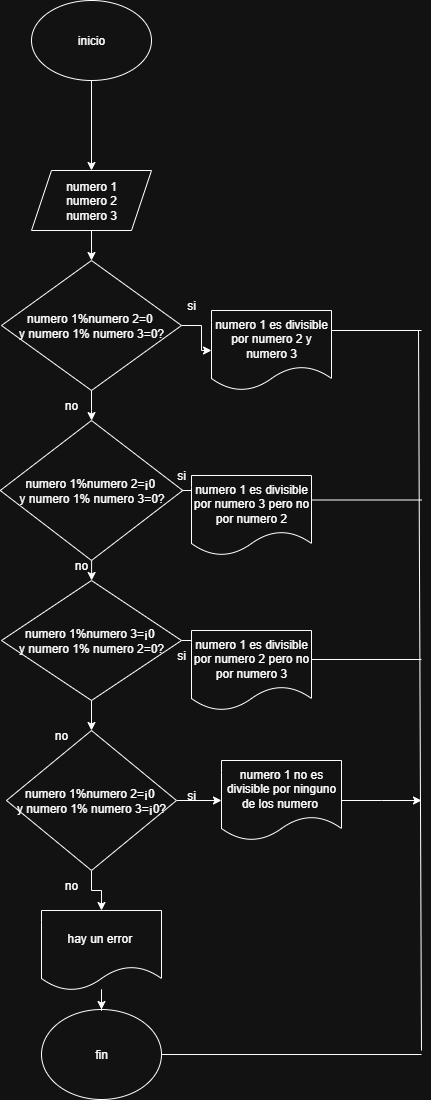

The diagram above was exported from draw.io. Its source (the exported page's mxGraphModel, read from the mxfile embedded in the PNG):
<mxGraphModel dx="872" dy="473" grid="1" gridSize="10" guides="1" tooltips="1" connect="1" arrows="1" fold="1" page="1" pageScale="1" pageWidth="827" pageHeight="1169" math="0" shadow="0">
  <root>
    <mxCell id="BHXXIHDZDZfJRC4R5TMh-0" />
    <mxCell id="BHXXIHDZDZfJRC4R5TMh-1" parent="BHXXIHDZDZfJRC4R5TMh-0" />
    <mxCell id="BHXXIHDZDZfJRC4R5TMh-2" value="" style="edgeStyle=orthogonalEdgeStyle;rounded=0;orthogonalLoop=1;jettySize=auto;html=1;" parent="BHXXIHDZDZfJRC4R5TMh-1" source="BHXXIHDZDZfJRC4R5TMh-3" target="BHXXIHDZDZfJRC4R5TMh-5" edge="1">
      <mxGeometry relative="1" as="geometry" />
    </mxCell>
    <mxCell id="BHXXIHDZDZfJRC4R5TMh-3" value="inicio" style="ellipse;whiteSpace=wrap;html=1;" parent="BHXXIHDZDZfJRC4R5TMh-1" vertex="1">
      <mxGeometry x="330" y="70" width="120" height="80" as="geometry" />
    </mxCell>
    <mxCell id="BHXXIHDZDZfJRC4R5TMh-4" value="" style="edgeStyle=orthogonalEdgeStyle;rounded=0;orthogonalLoop=1;jettySize=auto;html=1;" parent="BHXXIHDZDZfJRC4R5TMh-1" source="BHXXIHDZDZfJRC4R5TMh-5" target="BHXXIHDZDZfJRC4R5TMh-8" edge="1">
      <mxGeometry relative="1" as="geometry" />
    </mxCell>
    <mxCell id="BHXXIHDZDZfJRC4R5TMh-5" value="numero 1&lt;div&gt;numero 2&lt;/div&gt;&lt;div&gt;numero 3&lt;/div&gt;" style="shape=parallelogram;perimeter=parallelogramPerimeter;whiteSpace=wrap;html=1;fixedSize=1;" parent="BHXXIHDZDZfJRC4R5TMh-1" vertex="1">
      <mxGeometry x="330" y="240" width="120" height="60" as="geometry" />
    </mxCell>
    <mxCell id="BHXXIHDZDZfJRC4R5TMh-6" value="" style="edgeStyle=orthogonalEdgeStyle;rounded=0;orthogonalLoop=1;jettySize=auto;html=1;" parent="BHXXIHDZDZfJRC4R5TMh-1" source="BHXXIHDZDZfJRC4R5TMh-8" target="BHXXIHDZDZfJRC4R5TMh-12" edge="1">
      <mxGeometry relative="1" as="geometry" />
    </mxCell>
    <mxCell id="BHXXIHDZDZfJRC4R5TMh-7" value="" style="edgeStyle=orthogonalEdgeStyle;rounded=0;orthogonalLoop=1;jettySize=auto;html=1;" parent="BHXXIHDZDZfJRC4R5TMh-1" source="BHXXIHDZDZfJRC4R5TMh-8" target="BHXXIHDZDZfJRC4R5TMh-26" edge="1">
      <mxGeometry relative="1" as="geometry" />
    </mxCell>
    <mxCell id="BHXXIHDZDZfJRC4R5TMh-8" value="numero 1%numero 2=0&amp;nbsp;&lt;div&gt;y numero 1% numero 3=0?&lt;/div&gt;" style="rhombus;whiteSpace=wrap;html=1;" parent="BHXXIHDZDZfJRC4R5TMh-1" vertex="1">
      <mxGeometry x="300" y="330" width="180" height="130" as="geometry" />
    </mxCell>
    <mxCell id="BHXXIHDZDZfJRC4R5TMh-9" value="si" style="text;html=1;align=center;verticalAlign=middle;whiteSpace=wrap;rounded=0;" parent="BHXXIHDZDZfJRC4R5TMh-1" vertex="1">
      <mxGeometry x="460" y="360" width="60" height="30" as="geometry" />
    </mxCell>
    <mxCell id="BHXXIHDZDZfJRC4R5TMh-10" value="" style="edgeStyle=orthogonalEdgeStyle;rounded=0;orthogonalLoop=1;jettySize=auto;html=1;" parent="BHXXIHDZDZfJRC4R5TMh-1" source="BHXXIHDZDZfJRC4R5TMh-12" target="BHXXIHDZDZfJRC4R5TMh-15" edge="1">
      <mxGeometry relative="1" as="geometry" />
    </mxCell>
    <mxCell id="BHXXIHDZDZfJRC4R5TMh-11" value="" style="edgeStyle=orthogonalEdgeStyle;rounded=0;orthogonalLoop=1;jettySize=auto;html=1;" parent="BHXXIHDZDZfJRC4R5TMh-1" source="BHXXIHDZDZfJRC4R5TMh-12" edge="1">
      <mxGeometry relative="1" as="geometry">
        <mxPoint x="490" y="570" as="targetPoint" />
      </mxGeometry>
    </mxCell>
    <mxCell id="BHXXIHDZDZfJRC4R5TMh-12" value="numero 1%numero 2=¡0&amp;nbsp;&lt;div&gt;y&amp;nbsp;&lt;span style=&quot;background-color: transparent; color: light-dark(rgb(0, 0, 0), rgb(255, 255, 255));&quot;&gt;numero 1% numero 3=0?&lt;/span&gt;&lt;/div&gt;" style="rhombus;whiteSpace=wrap;html=1;" parent="BHXXIHDZDZfJRC4R5TMh-1" vertex="1">
      <mxGeometry x="298.75" y="490" width="182.5" height="140" as="geometry" />
    </mxCell>
    <mxCell id="BHXXIHDZDZfJRC4R5TMh-13" value="" style="edgeStyle=orthogonalEdgeStyle;rounded=0;orthogonalLoop=1;jettySize=auto;html=1;" parent="BHXXIHDZDZfJRC4R5TMh-1" source="BHXXIHDZDZfJRC4R5TMh-15" edge="1">
      <mxGeometry relative="1" as="geometry">
        <mxPoint x="490" y="730" as="targetPoint" />
      </mxGeometry>
    </mxCell>
    <mxCell id="BHXXIHDZDZfJRC4R5TMh-14" value="" style="edgeStyle=orthogonalEdgeStyle;rounded=0;orthogonalLoop=1;jettySize=auto;html=1;" parent="BHXXIHDZDZfJRC4R5TMh-1" source="BHXXIHDZDZfJRC4R5TMh-15" target="BHXXIHDZDZfJRC4R5TMh-33" edge="1">
      <mxGeometry relative="1" as="geometry" />
    </mxCell>
    <mxCell id="BHXXIHDZDZfJRC4R5TMh-15" value="numero 1%numero 3=¡0&amp;nbsp;&lt;div&gt;y&amp;nbsp;&lt;span style=&quot;background-color: transparent; color: light-dark(rgb(0, 0, 0), rgb(255, 255, 255));&quot;&gt;numero 1% numero 2=0?&lt;/span&gt;&lt;/div&gt;" style="rhombus;whiteSpace=wrap;html=1;" parent="BHXXIHDZDZfJRC4R5TMh-1" vertex="1">
      <mxGeometry x="300" y="650" width="180" height="120" as="geometry" />
    </mxCell>
    <mxCell id="BHXXIHDZDZfJRC4R5TMh-16" value="no" style="text;html=1;align=center;verticalAlign=middle;whiteSpace=wrap;rounded=0;" parent="BHXXIHDZDZfJRC4R5TMh-1" vertex="1">
      <mxGeometry x="340" y="460" width="60" height="30" as="geometry" />
    </mxCell>
    <mxCell id="BHXXIHDZDZfJRC4R5TMh-17" value="no" style="text;html=1;align=center;verticalAlign=middle;whiteSpace=wrap;rounded=0;" parent="BHXXIHDZDZfJRC4R5TMh-1" vertex="1">
      <mxGeometry x="350" y="620" width="60" height="30" as="geometry" />
    </mxCell>
    <mxCell id="BHXXIHDZDZfJRC4R5TMh-18" value="si" style="text;html=1;align=center;verticalAlign=middle;whiteSpace=wrap;rounded=0;" parent="BHXXIHDZDZfJRC4R5TMh-1" vertex="1">
      <mxGeometry x="450" y="530" width="60" height="30" as="geometry" />
    </mxCell>
    <mxCell id="BHXXIHDZDZfJRC4R5TMh-19" value="si" style="text;html=1;align=center;verticalAlign=middle;whiteSpace=wrap;rounded=0;" parent="BHXXIHDZDZfJRC4R5TMh-1" vertex="1">
      <mxGeometry x="450" y="710" width="60" height="30" as="geometry" />
    </mxCell>
    <mxCell id="BHXXIHDZDZfJRC4R5TMh-20" value="fin" style="ellipse;whiteSpace=wrap;html=1;" parent="BHXXIHDZDZfJRC4R5TMh-1" vertex="1">
      <mxGeometry x="340" y="1079" width="120" height="90" as="geometry" />
    </mxCell>
    <mxCell id="BHXXIHDZDZfJRC4R5TMh-21" value="" style="endArrow=none;html=1;rounded=0;" parent="BHXXIHDZDZfJRC4R5TMh-1" edge="1">
      <mxGeometry width="50" height="50" relative="1" as="geometry">
        <mxPoint x="610" y="400" as="sourcePoint" />
        <mxPoint x="720" y="400" as="targetPoint" />
      </mxGeometry>
    </mxCell>
    <mxCell id="BHXXIHDZDZfJRC4R5TMh-22" value="" style="endArrow=none;html=1;rounded=0;" parent="BHXXIHDZDZfJRC4R5TMh-1" edge="1">
      <mxGeometry width="50" height="50" relative="1" as="geometry">
        <mxPoint x="610" y="569.5" as="sourcePoint" />
        <mxPoint x="720" y="569.5" as="targetPoint" />
      </mxGeometry>
    </mxCell>
    <mxCell id="BHXXIHDZDZfJRC4R5TMh-23" value="" style="endArrow=none;html=1;rounded=0;" parent="BHXXIHDZDZfJRC4R5TMh-1" edge="1">
      <mxGeometry width="50" height="50" relative="1" as="geometry">
        <mxPoint x="610" y="729" as="sourcePoint" />
        <mxPoint x="720" y="729" as="targetPoint" />
      </mxGeometry>
    </mxCell>
    <mxCell id="BHXXIHDZDZfJRC4R5TMh-24" value="" style="endArrow=none;html=1;rounded=0;exitX=1;exitY=0.5;exitDx=0;exitDy=0;" parent="BHXXIHDZDZfJRC4R5TMh-1" source="BHXXIHDZDZfJRC4R5TMh-20" edge="1">
      <mxGeometry width="50" height="50" relative="1" as="geometry">
        <mxPoint x="450" y="840" as="sourcePoint" />
        <mxPoint x="720" y="1124" as="targetPoint" />
      </mxGeometry>
    </mxCell>
    <mxCell id="BHXXIHDZDZfJRC4R5TMh-25" value="" style="endArrow=none;html=1;rounded=0;" parent="BHXXIHDZDZfJRC4R5TMh-1" edge="1">
      <mxGeometry width="50" height="50" relative="1" as="geometry">
        <mxPoint x="717" y="400" as="sourcePoint" />
        <mxPoint x="720" y="1120" as="targetPoint" />
      </mxGeometry>
    </mxCell>
    <mxCell id="BHXXIHDZDZfJRC4R5TMh-26" value="numero 1 es divisible por numero 2 y numero 3" style="shape=document;whiteSpace=wrap;html=1;boundedLbl=1;" parent="BHXXIHDZDZfJRC4R5TMh-1" vertex="1">
      <mxGeometry x="510" y="380" width="120" height="80" as="geometry" />
    </mxCell>
    <mxCell id="BHXXIHDZDZfJRC4R5TMh-27" value="numero 1 es divisible por numero 3 pero no por numero 2" style="shape=document;whiteSpace=wrap;html=1;boundedLbl=1;" parent="BHXXIHDZDZfJRC4R5TMh-1" vertex="1">
      <mxGeometry x="490" y="545" width="120" height="80" as="geometry" />
    </mxCell>
    <mxCell id="BHXXIHDZDZfJRC4R5TMh-28" value="numero 1 es divisible por numero 2 pero no por numero 3" style="shape=document;whiteSpace=wrap;html=1;boundedLbl=1;" parent="BHXXIHDZDZfJRC4R5TMh-1" vertex="1">
      <mxGeometry x="490" y="700" width="120" height="80" as="geometry" />
    </mxCell>
    <mxCell id="BHXXIHDZDZfJRC4R5TMh-29" value="" style="edgeStyle=orthogonalEdgeStyle;rounded=0;orthogonalLoop=1;jettySize=auto;html=1;" parent="BHXXIHDZDZfJRC4R5TMh-1" source="BHXXIHDZDZfJRC4R5TMh-30" target="BHXXIHDZDZfJRC4R5TMh-20" edge="1">
      <mxGeometry relative="1" as="geometry" />
    </mxCell>
    <mxCell id="BHXXIHDZDZfJRC4R5TMh-30" value="hay un error&amp;nbsp;" style="shape=document;whiteSpace=wrap;html=1;boundedLbl=1;" parent="BHXXIHDZDZfJRC4R5TMh-1" vertex="1">
      <mxGeometry x="340" y="980" width="120" height="80" as="geometry" />
    </mxCell>
    <mxCell id="BHXXIHDZDZfJRC4R5TMh-31" value="" style="edgeStyle=orthogonalEdgeStyle;rounded=0;orthogonalLoop=1;jettySize=auto;html=1;" parent="BHXXIHDZDZfJRC4R5TMh-1" source="BHXXIHDZDZfJRC4R5TMh-33" target="BHXXIHDZDZfJRC4R5TMh-30" edge="1">
      <mxGeometry relative="1" as="geometry" />
    </mxCell>
    <mxCell id="BHXXIHDZDZfJRC4R5TMh-32" value="" style="edgeStyle=orthogonalEdgeStyle;rounded=0;orthogonalLoop=1;jettySize=auto;html=1;" parent="BHXXIHDZDZfJRC4R5TMh-1" source="BHXXIHDZDZfJRC4R5TMh-33" target="BHXXIHDZDZfJRC4R5TMh-35" edge="1">
      <mxGeometry relative="1" as="geometry" />
    </mxCell>
    <mxCell id="BHXXIHDZDZfJRC4R5TMh-33" value="numero 1%numero 2=¡0&amp;nbsp;&lt;div&gt;y&amp;nbsp;&lt;span style=&quot;background-color: transparent; color: light-dark(rgb(0, 0, 0), rgb(255, 255, 255));&quot;&gt;numero 1% numero 3=¡0?&lt;/span&gt;&lt;/div&gt;" style="rhombus;whiteSpace=wrap;html=1;" parent="BHXXIHDZDZfJRC4R5TMh-1" vertex="1">
      <mxGeometry x="305" y="800" width="170" height="140" as="geometry" />
    </mxCell>
    <mxCell id="BHXXIHDZDZfJRC4R5TMh-34" value="" style="edgeStyle=orthogonalEdgeStyle;rounded=0;orthogonalLoop=1;jettySize=auto;html=1;" parent="BHXXIHDZDZfJRC4R5TMh-1" source="BHXXIHDZDZfJRC4R5TMh-35" edge="1">
      <mxGeometry relative="1" as="geometry">
        <mxPoint x="720" y="870" as="targetPoint" />
      </mxGeometry>
    </mxCell>
    <mxCell id="BHXXIHDZDZfJRC4R5TMh-35" value="numero 1 no es divisible por ninguno de los numero&amp;nbsp;" style="shape=document;whiteSpace=wrap;html=1;boundedLbl=1;" parent="BHXXIHDZDZfJRC4R5TMh-1" vertex="1">
      <mxGeometry x="520" y="830" width="120" height="80" as="geometry" />
    </mxCell>
    <mxCell id="BHXXIHDZDZfJRC4R5TMh-36" value="si" style="text;html=1;align=center;verticalAlign=middle;whiteSpace=wrap;rounded=0;" parent="BHXXIHDZDZfJRC4R5TMh-1" vertex="1">
      <mxGeometry x="460" y="850" width="60" height="30" as="geometry" />
    </mxCell>
    <mxCell id="BHXXIHDZDZfJRC4R5TMh-37" value="no" style="text;html=1;align=center;verticalAlign=middle;whiteSpace=wrap;rounded=0;" parent="BHXXIHDZDZfJRC4R5TMh-1" vertex="1">
      <mxGeometry x="330" y="790" width="60" height="30" as="geometry" />
    </mxCell>
    <mxCell id="BHXXIHDZDZfJRC4R5TMh-38" value="no" style="text;html=1;align=center;verticalAlign=middle;whiteSpace=wrap;rounded=0;" parent="BHXXIHDZDZfJRC4R5TMh-1" vertex="1">
      <mxGeometry x="340" y="940" width="60" height="30" as="geometry" />
    </mxCell>
  </root>
</mxGraphModel>